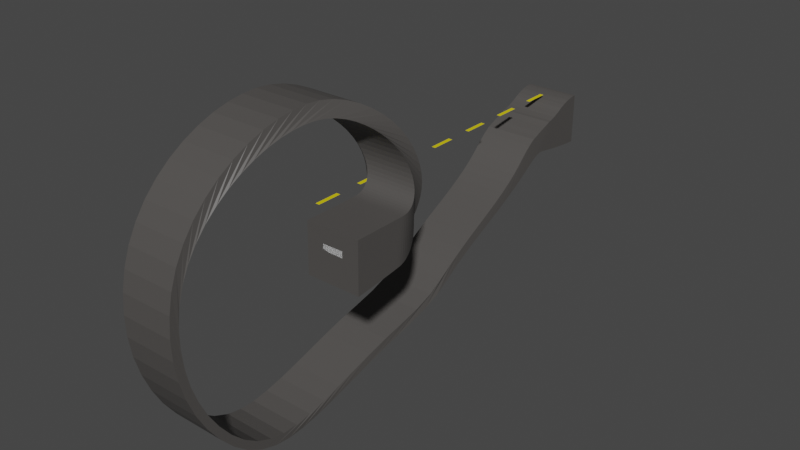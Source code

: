 # Source: loop.blend  (saved by Blender 2.90.8; exported with 4.5.12 LTS)
import bpy
from mathutils import Matrix  # noqa: F401  (used for matrix-valued properties, if any)

bpy.ops.wm.read_factory_settings(use_empty=True)
scene = bpy.context.scene
scene.name = 'Scene'

# ---- collections
col_collection = bpy.data.collections.new('Collection'); scene.collection.children.link(col_collection)
col_start_and_end = bpy.data.collections.new('start and end'); scene.collection.children.link(col_start_and_end)

# ---- materials (node trees are filled in below, after node groups)
mat_yellow_paint = bpy.data.materials.new('yellow paint')
mat_yellow_paint.use_transparent_shadow = False
mat_road = bpy.data.materials.new('road')
mat_road.use_backface_culling = True
mat_road.use_transparent_shadow = False

# ---- material node trees
mat_yellow_paint.use_nodes = True; mat_yellow_paint.node_tree.nodes.clear()
_N = mat_yellow_paint.node_tree.nodes; _L = mat_yellow_paint.node_tree.links
n0 = _N.new('ShaderNodeBsdfPrincipled'); n0.name = 'Principled BSDF'; n0.location = (10, 300)
n0.distribution = 'GGX'
n0.subsurface_method = 'BURLEY'
n0.inputs[0].default_value = (0.8, 0.6576, 0.0, 1.0)
n0.inputs[3].default_value = 1.45
n0.inputs[27].default_value = (0.0, 0.0, 0.0, 1.0)
n0.inputs[28].default_value = 1.0
n1 = _N.new('ShaderNodeOutputMaterial'); n1.name = 'Material Output'; n1.location = (300, 300)
_L.new(n0.outputs[0], n1.inputs[0])
n1.is_active_output = True
mat_road.use_nodes = True; mat_road.node_tree.nodes.clear()
_N = mat_road.node_tree.nodes; _L = mat_road.node_tree.links
n0 = _N.new('ShaderNodeBsdfPrincipled'); n0.name = 'Principled BSDF'; n0.location = (10, 300)
n0.distribution = 'GGX'
n0.subsurface_method = 'BURLEY'
n0.inputs[0].default_value = (0.08001, 0.07511, 0.07156, 1.0)
n0.inputs[3].default_value = 1.45
n0.inputs[27].default_value = (0.0, 0.0, 0.0, 1.0)
n0.inputs[28].default_value = 1.0
n1 = _N.new('ShaderNodeOutputMaterial'); n1.name = 'Material Output'; n1.location = (300, 300)
_L.new(n0.outputs[0], n1.inputs[0])
n1.is_active_output = True

# ---- world
world_world = bpy.data.worlds.new('World'); scene.world = world_world
world_world.use_nodes = True; world_world.node_tree.nodes.clear()
_N = world_world.node_tree.nodes; _L = world_world.node_tree.links
n0 = _N.new('ShaderNodeOutputWorld'); n0.name = 'World Output'; n0.location = (300, 300)
n1 = _N.new('ShaderNodeBackground'); n1.name = 'Background'; n1.location = (10, 300)
n1.inputs[0].default_value = (0.05088, 0.05088, 0.05088, 1.0)
_L.new(n1.outputs[0], n0.inputs[0])
n0.is_active_output = True
world_world.color = (0.05088, 0.05088, 0.05088)
world_world.use_sun_shadow = False
world_world.sun_shadow_jitter_overblur = 0.0

# ---- meshes
me_plane = bpy.data.meshes.new('Plane')
me_plane.from_pydata([(-1.0, -1.0, 0.9572), (1.0, -1.0, 0.9572), (-1.0, 1.0, 0.9572), (1.0, 1.0, 0.9572)], [], [(0, 1, 3, 2)])
_uv = me_plane.uv_layers.new(name='UVMap')
_uv.uv.foreach_set('vector', [0.0, 0.0, 1.0, 0.0, 1.0, 1.0, 0.0, 1.0])
me_plane.use_remesh_fix_poles = True
me_plane.use_remesh_preserve_attributes = False
me_plane.use_mirror_vertex_groups = False
me_plane.update()
me_plane_001 = bpy.data.meshes.new('Plane.001')
me_plane_001.from_pydata([(-1.0, -1.0, -0.05), (1.0, -1.0, -0.05), (-1.0, 1.0, -0.05), (1.0, 1.0, -0.05), (-1.0, -1.0, -0.05), (1.0, -1.0, -0.05), (-1.0, 1.0, -0.05), (1.0, 1.0, -0.05)], [], [(0, 2, 3, 1), (4, 5, 7, 6), (1, 3, 7, 5), (2, 0, 4, 6), (3, 2, 6, 7), (0, 1, 5, 4)])
_uv = me_plane_001.uv_layers.new(name='UVMap')
_uv.uv.foreach_set('vector', [0.0, 0.0, 0.0, 1.0, 1.0, 1.0, 1.0, 0.0, 0.0, 0.0, 1.0, 0.0, 1.0, 1.0, 0.0, 1.0, 1.0, 0.0, 1.0, 1.0, 1.0, 1.0, 1.0, 0.0, 0.0, 1.0, 0.0, 0.0, 0.0, 0.0, 0.0, 1.0, 1.0, 1.0, 0.0, 1.0, 0.0, 1.0, 1.0, 1.0, 0.0, 0.0, 1.0, 0.0, 1.0, 0.0, 0.0, 0.0])
me_plane_001.use_remesh_fix_poles = True
me_plane_001.use_remesh_preserve_attributes = False
me_plane_001.use_mirror_vertex_groups = False
me_plane_001.update()
me_plane_002 = bpy.data.meshes.new('Plane.002')
me_plane_002.from_pydata([(-1.0, -1.0, 0.0), (1.0, -1.0, 0.0), (-1.0, 1.0, 0.0), (1.0, 1.0, 0.0)], [], [(0, 1, 3, 2)])
_uv = me_plane_002.uv_layers.new(name='UVMap')
_uv.uv.foreach_set('vector', [0.0, 0.0, 1.0, 0.0, 1.0, 1.0, 0.0, 1.0])
me_plane_002.materials.append(mat_yellow_paint)
me_plane_002.use_remesh_fix_poles = True
me_plane_002.use_remesh_preserve_attributes = False
me_plane_002.use_mirror_vertex_groups = False
me_plane_002.update()
me_cube_001 = bpy.data.meshes.new('Cube.001')
me_cube_001.from_pydata([(0.544, -1.061, -0.935), (0.544, -1.057, 1.0), (-1.056, 1.056, -0.9842), (-1.056, 1.057, 1.0), (2.656, -1.06, -0.9603), (2.656, -1.057, 1.0), (1.056, 1.056, -0.9842), (1.056, 1.057, 1.0), (-1.056, 1.038, -0.9763), (-1.056, 1.02, -0.967), (-1.056, 1.002, -0.9563), (-1.056, 0.9833, -0.9443), (-1.056, 0.9649, -0.9311), (-1.056, 0.9464, -0.9168), (-1.056, 0.9278, -0.9014), (-1.056, 0.9092, -0.8849), (-1.056, 0.8905, -0.8675), (-1.056, 0.8717, -0.8492), (-1.056, 0.8529, -0.83), (-1.056, 0.8341, -0.8102), (-1.056, 0.8152, -0.7896), (-1.056, 0.7963, -0.7684), (-1.056, 0.7773, -0.7466), (-1.056, 0.7583, -0.7244), (-1.056, 0.7393, -0.7017), (-1.057, 0.7193, -0.7029), (-1.058, 0.6974, -0.746), (-1.06, 0.6733, -0.826), (-1.062, 0.6466, -0.9374), (-1.065, 0.6169, -1.075), (-1.068, 0.5836, -1.233), (-1.071, 0.5463, -1.407), (-1.074, 0.5043, -1.594), (-1.078, 0.4574, -1.79), (-1.08, 0.4051, -1.994), (-1.083, 0.3473, -2.206), (-1.086, 0.2841, -2.428), (-1.088, 0.2155, -2.663), (-1.09, 0.1421, -2.919), (-1.092, 0.06454, -3.202), (-1.094, -0.0162, -3.523), (-1.095, -0.0989, -3.895), (-1.105, -0.1859, -4.28), (-1.163, -0.2826, -4.628), (-1.24, -0.3864, -4.932), (-1.333, -0.4947, -5.211), (-1.435, -0.6025, -5.521), (-1.542, -0.7082, -5.861), (-1.645, -0.8116, -6.203), (-1.736, -0.9126, -6.515), (-1.806, -1.011, -6.767), (-1.847, -1.107, -6.929), (-1.856, -1.199, -6.981), (-1.856, -1.29, -6.912), (-1.856, -1.378, -6.71), (-1.856, -1.464, -6.368), (-1.856, -1.546, -5.883), (-1.856, -1.622, -5.274), (-1.856, -1.689, -4.605), (-1.856, -1.743, -3.893), (-1.856, -1.785, -3.149), (-1.856, -1.815, -2.383), (-1.856, -1.831, -1.609), (-1.856, -1.834, -0.8359), (-1.856, -1.824, -0.0771), (-1.856, -1.802, 0.6565), (-1.842, -1.768, 1.354), (-1.81, -1.723, 2.006), (-1.763, -1.669, 2.604), (-1.708, -1.606, 3.14), (-1.651, -1.536, 3.609), (-1.598, -1.46, 4.005), (-1.552, -1.38, 4.327), (-1.516, -1.298, 4.573), (-1.491, -1.214, 4.743), (-1.477, -1.13, 4.839), (-1.473, -1.048, 4.864), (-1.451, -0.9694, 4.824), (-1.395, -0.8941, 4.722), (-1.304, -0.8237, 4.565), (-1.168, -0.7588, 4.359), (-0.9942, -0.7001, 4.113), (-0.8239, -0.648, 3.833), (-0.6631, -0.6027, 3.527), (-0.5167, -0.5643, 3.202), (-0.3882, -0.5329, 2.865), (-0.2797, -0.5081, 2.522), (-0.1921, -0.4899, 2.179), (-0.1249, -0.4781, 1.85), (-0.07701, -0.4731, 1.548), (-0.04644, -0.474, 1.272), (-0.03078, -0.4799, 1.02), (-0.02741, -0.49, 0.7904), (-0.0337, -0.5034, 0.5804), (-0.04717, -0.5194, 0.3885), (-0.04895, -0.5374, 0.2141), (0.07058, -0.5571, 0.06039), (0.1763, -0.5776, -0.07868), (0.2679, -0.5991, -0.196), (0.3455, -0.6212, -0.2925), (0.4093, -0.6433, -0.374), (0.4598, -0.6649, -0.4439), (0.4978, -0.686, -0.503), (0.524, -0.7063, -0.5522), (0.5391, -0.7258, -0.5926), (0.544, -0.7445, -0.6251), (0.544, -0.7623, -0.6505), (0.544, -0.7792, -0.67), (0.544, -0.7957, -0.6869), (0.544, -0.8122, -0.7039), (0.544, -0.8287, -0.721), (0.544, -0.8452, -0.7381), (0.544, -0.8617, -0.7551), (0.544, -0.8782, -0.7721), (0.544, -0.8947, -0.7888), (0.544, -0.9113, -0.8054), (0.544, -0.9278, -0.8216), (0.544, -0.9444, -0.8376), (0.544, -0.961, -0.8531), (0.544, -0.9776, -0.8682), (0.544, -0.9943, -0.8828), (0.544, -1.011, -0.8969), (0.544, -1.028, -0.9103), (0.544, -1.044, -0.923), (0.544, -1.04, 1.0), (0.544, -1.022, 1.0), (0.544, -1.004, 1.0), (0.544, -0.9868, 1.0), (0.544, -0.9692, 1.0), (0.544, -0.9516, 1.0), (0.544, -0.9341, 1.0), (0.544, -0.9165, 1.0), (0.544, -0.8989, 1.0), (0.544, -0.8813, 1.0), (0.544, -0.8637, 1.0), (0.544, -0.8462, 1.0), (0.544, -0.8286, 1.0), (0.544, -0.811, 1.001), (0.544, -0.7935, 1.001), (0.544, -0.776, 1.003), (0.544, -0.7585, 1.004), (0.544, -0.7414, 1.009), (0.544, -0.7251, 1.022), (0.544, -0.7095, 1.042), (0.541, -0.6947, 1.073), (0.5323, -0.6808, 1.116), (0.5184, -0.6678, 1.172), (0.4992, -0.6559, 1.241), (0.4748, -0.6452, 1.324), (0.4447, -0.6359, 1.422), (0.4083, -0.6283, 1.537), (0.3649, -0.6228, 1.668), (0.3133, -0.6196, 1.816), (0.2528, -0.619, 1.98), (0.182, -0.6214, 2.157), (0.1002, -0.6271, 2.347), (0.006313, -0.6365, 2.547), (-0.1001, -0.6498, 2.755), (-0.2193, -0.6675, 2.968), (-0.351, -0.6897, 3.182), (-0.4943, -0.7168, 3.394), (-0.6474, -0.7489, 3.598), (-0.7953, -0.7861, 3.79), (-0.9159, -0.8284, 3.965), (-1.019, -0.8757, 4.117), (-1.101, -0.9277, 4.24), (-1.159, -0.9841, 4.329), (-1.19, -1.045, 4.379), (-1.205, -1.108, 4.383), (-1.227, -1.175, 4.337), (-1.258, -1.243, 4.238), (-1.3, -1.311, 4.081), (-1.353, -1.38, 3.863), (-1.415, -1.447, 3.584), (-1.486, -1.511, 3.243), (-1.562, -1.571, 2.841), (-1.639, -1.627, 2.38), (-1.713, -1.676, 1.864), (-1.777, -1.717, 1.296), (-1.825, -1.749, 0.6848), (-1.851, -1.772, 0.03575), (-1.852, -1.785, -0.6424), (-1.852, -1.786, -1.34), (-1.854, -1.776, -2.049), (-1.855, -1.755, -2.757), (-1.856, -1.721, -3.455), (-1.856, -1.676, -4.132), (-1.856, -1.62, -4.778), (-1.856, -1.553, -5.382), (-1.856, -1.479, -5.888), (-1.856, -1.401, -6.267), (-1.856, -1.319, -6.516), (-1.856, -1.234, -6.639), (-1.856, -1.147, -6.642), (-1.836, -1.057, -6.534), (-1.782, -0.9632, -6.326), (-1.702, -0.8662, -6.042), (-1.605, -0.7662, -5.712), (-1.499, -0.6632, -5.366), (-1.393, -0.5573, -5.035), (-1.292, -0.4487, -4.745), (-1.204, -0.3416, -4.455), (-1.134, -0.241, -4.111), (-1.12, -0.1504, -3.721), (-1.119, -0.06458, -3.329), (-1.118, 0.01918, -2.975), (-1.117, 0.1003, -2.662), (-1.115, 0.1776, -2.378), (-1.113, 0.2501, -2.11), (-1.11, 0.3171, -1.852), (-1.107, 0.378, -1.597), (-1.104, 0.4327, -1.341), (-1.1, 0.4813, -1.082), (-1.096, 0.5239, -0.8203), (-1.092, 0.561, -0.5575), (-1.088, 0.5948, -0.3405), (-1.084, 0.6207, -0.1888), (-1.079, 0.6561, -0.01296), (-1.075, 0.6816, 0.05843), (-1.071, 0.7123, 0.1558), (-1.067, 0.7398, 0.2309), (-1.063, 0.7585, 0.2805), (-1.06, 0.7773, 0.3376), (-1.058, 0.7975, 0.4012), (-1.057, 0.8158, 0.4274), (-1.056, 0.8331, 0.4675), (-1.056, 0.8503, 0.5086), (-1.056, 0.8654, 0.5589), (-1.056, 0.8797, 0.6033), (-1.056, 0.8932, 0.649), (-1.056, 0.9056, 0.6988), (-1.056, 0.9172, 0.7469), (-1.056, 0.929, 0.7848), (-1.056, 0.9434, 0.8295), (-1.056, 0.9582, 0.8652), (-1.056, 0.9721, 0.9019), (-1.056, 0.9876, 0.9351), (-1.056, 1.004, 0.9575), (-1.056, 1.022, 0.9818), (-1.056, 1.04, 0.9985), (2.656, -1.043, -0.9509), (2.656, -1.026, -0.9407), (2.656, -1.009, -0.9298), (2.656, -0.992, -0.9182), (2.656, -0.9752, -0.906), (2.656, -0.9584, -0.8933), (2.656, -0.9417, -0.8801), (2.656, -0.925, -0.8665), (2.656, -0.9083, -0.8525), (2.656, -0.8916, -0.8382), (2.656, -0.8749, -0.8236), (2.656, -0.8583, -0.8088), (2.656, -0.8417, -0.7939), (2.656, -0.825, -0.7788), (2.656, -0.8084, -0.7637), (2.656, -0.7918, -0.7486), (2.652, -0.7752, -0.7333), (2.64, -0.7582, -0.7148), (2.62, -0.7404, -0.6895), (2.59, -0.7218, -0.6561), (2.551, -0.7024, -0.6137), (2.502, -0.6823, -0.561), (2.442, -0.6615, -0.4972), (2.371, -0.6403, -0.4214), (2.289, -0.6189, -0.3292), (2.195, -0.5976, -0.2197), (2.09, -0.5769, -0.08951), (1.974, -0.5569, 0.05811), (1.88, -0.5377, 0.2195), (1.882, -0.5197, 0.3934), (1.881, -0.5036, 0.5845), (1.875, -0.4902, 0.794), (1.864, -0.4801, 1.024), (1.844, -0.4742, 1.275), (1.814, -0.4733, 1.55), (1.772, -0.4782, 1.851), (1.718, -0.4899, 2.179), (1.652, -0.5081, 2.522), (1.57, -0.5329, 2.865), (1.473, -0.5643, 3.202), (1.361, -0.6027, 3.527), (1.236, -0.648, 3.833), (1.1, -0.7001, 4.113), (0.9572, -0.7588, 4.359), (0.8318, -0.8237, 4.565), (0.742, -0.8941, 4.722), (0.6863, -0.9694, 4.824), (0.6643, -1.048, 4.864), (0.66, -1.13, 4.839), (0.6458, -1.214, 4.743), (0.6207, -1.298, 4.573), (0.5843, -1.38, 4.327), (0.5376, -1.46, 4.005), (0.4826, -1.536, 3.609), (0.4229, -1.606, 3.14), (0.3635, -1.669, 2.604), (0.3109, -1.723, 2.006), (0.2723, -1.768, 1.354), (0.2561, -1.802, 0.6565), (0.256, -1.824, -0.0771), (0.256, -1.834, -0.8359), (0.256, -1.831, -1.609), (0.256, -1.815, -2.383), (0.256, -1.785, -3.149), (0.256, -1.743, -3.893), (0.256, -1.689, -4.605), (0.256, -1.622, -5.274), (0.256, -1.546, -5.883), (0.256, -1.464, -6.368), (0.256, -1.378, -6.71), (0.256, -1.29, -6.912), (0.256, -1.199, -6.981), (0.2653, -1.107, -6.929), (0.3059, -1.011, -6.767), (0.3763, -0.9126, -6.515), (0.4673, -0.8116, -6.203), (0.5702, -0.7082, -5.861), (0.6766, -0.6025, -5.521), (0.7792, -0.4947, -5.211), (0.8717, -0.3864, -4.932), (0.949, -0.2826, -4.628), (1.007, -0.1859, -4.28), (1.017, -0.0989, -3.895), (1.018, -0.0162, -3.523), (1.02, 0.06454, -3.202), (1.022, 0.1421, -2.919), (1.024, 0.2155, -2.663), (1.026, 0.2841, -2.428), (1.029, 0.3473, -2.206), (1.032, 0.4051, -1.994), (1.034, 0.4574, -1.79), (1.038, 0.5043, -1.594), (1.041, 0.5463, -1.407), (1.044, 0.5836, -1.233), (1.047, 0.6169, -1.075), (1.05, 0.6466, -0.9374), (1.052, 0.6733, -0.826), (1.054, 0.6974, -0.746), (1.055, 0.7193, -0.7029), (1.056, 0.7393, -0.7017), (1.056, 0.7583, -0.7244), (1.056, 0.7773, -0.7466), (1.056, 0.7963, -0.7684), (1.056, 0.8152, -0.7896), (1.056, 0.8341, -0.8102), (1.056, 0.8529, -0.83), (1.056, 0.8717, -0.8492), (1.056, 0.8905, -0.8675), (1.056, 0.9092, -0.8849), (1.056, 0.9278, -0.9014), (1.056, 0.9464, -0.9168), (1.056, 0.9649, -0.9311), (1.056, 0.9833, -0.9443), (1.056, 1.002, -0.9563), (1.056, 1.02, -0.967), (1.056, 1.038, -0.9763), (1.056, 1.04, 0.9985), (1.056, 1.022, 0.9818), (1.056, 1.004, 0.9575), (1.056, 0.9876, 0.9351), (1.056, 0.9721, 0.9019), (1.056, 0.9582, 0.8652), (1.056, 0.9434, 0.8295), (1.056, 0.929, 0.7848), (1.056, 0.9172, 0.7469), (1.056, 0.9056, 0.6988), (1.056, 0.8932, 0.649), (1.056, 0.8797, 0.6033), (1.056, 0.8654, 0.5589), (1.056, 0.8503, 0.5086), (1.056, 0.8331, 0.4675), (1.055, 0.8158, 0.4274), (1.054, 0.7975, 0.4012), (1.052, 0.7773, 0.3376), (1.049, 0.7585, 0.2805), (1.045, 0.7398, 0.2309), (1.041, 0.7123, 0.1558), (1.037, 0.6816, 0.05843), (1.033, 0.6561, -0.01296), (1.028, 0.6207, -0.1888), (1.024, 0.5948, -0.3405), (1.02, 0.561, -0.5575), (1.016, 0.5239, -0.8203), (1.012, 0.4813, -1.082), (1.008, 0.4327, -1.341), (1.005, 0.378, -1.597), (1.002, 0.3171, -1.852), (0.9993, 0.2501, -2.11), (0.997, 0.1776, -2.378), (0.9952, 0.1003, -2.662), (0.9938, 0.01918, -2.975), (0.9925, -0.06458, -3.329), (0.9916, -0.1504, -3.721), (0.9785, -0.241, -4.111), (0.9079, -0.3416, -4.455), (0.8198, -0.4487, -4.745), (0.7194, -0.5573, -5.035), (0.6127, -0.6632, -5.366), (0.5069, -0.7662, -5.712), (0.4099, -0.8662, -6.042), (0.33, -0.9632, -6.326), (0.2759, -1.057, -6.534), (0.256, -1.147, -6.642), (0.256, -1.234, -6.639), (0.256, -1.319, -6.516), (0.256, -1.401, -6.267), (0.256, -1.479, -5.888), (0.256, -1.553, -5.382), (0.256, -1.62, -4.778), (0.256, -1.676, -4.132), (0.256, -1.721, -3.455), (0.2568, -1.755, -2.757), (0.2586, -1.776, -2.049), (0.2602, -1.786, -1.34), (0.2608, -1.785, -0.6424), (0.2614, -1.772, 0.03575), (0.2935, -1.749, 0.6848), (0.3478, -1.717, 1.296), (0.417, -1.676, 1.864), (0.4944, -1.627, 2.38), (0.5741, -1.571, 2.841), (0.6513, -1.511, 3.243), (0.7221, -1.447, 3.584), (0.7842, -1.38, 3.863), (0.836, -1.311, 4.081), (0.8772, -1.243, 4.238), (0.908, -1.175, 4.337), (0.9295, -1.108, 4.383), (0.9436, -1.045, 4.379), (0.9741, -0.9841, 4.329), (1.03, -0.9277, 4.24), (1.108, -0.8757, 4.117), (1.206, -0.8284, 3.965), (1.32, -0.7861, 3.79), (1.451, -0.7489, 3.598), (1.582, -0.7168, 3.394), (1.705, -0.6897, 3.182), (1.818, -0.6675, 2.968), (1.921, -0.6498, 2.755), (2.015, -0.6365, 2.547), (2.098, -0.6271, 2.347), (2.173, -0.6214, 2.157), (2.24, -0.619, 1.98), (2.3, -0.6196, 1.816), (2.354, -0.6228, 1.668), (2.402, -0.6282, 1.535), (2.445, -0.6357, 1.42), (2.484, -0.6449, 1.32), (2.52, -0.6556, 1.236), (2.552, -0.6675, 1.166), (2.58, -0.6804, 1.11), (2.605, -0.6943, 1.067), (2.626, -0.7091, 1.035), (2.642, -0.7247, 1.015), (2.652, -0.7411, 1.004), (2.656, -0.7583, 1.0), (2.656, -0.7758, 1.0), (2.656, -0.7934, 1.0), (2.656, -0.811, 1.0), (2.656, -0.8286, 1.0), (2.656, -0.8462, 1.0), (2.656, -0.8637, 1.0), (2.656, -0.8813, 1.0), (2.656, -0.8989, 1.0), (2.656, -0.9165, 1.0), (2.656, -0.9341, 1.0), (2.656, -0.9516, 1.0), (2.656, -0.9692, 1.0), (2.656, -0.9868, 1.0), (2.656, -1.004, 1.0), (2.656, -1.022, 1.0), (2.656, -1.04, 1.0)], [], [(8, 239, 3, 2), (2, 3, 7, 6), (240, 471, 5, 4), (4, 5, 1, 0), (123, 240, 4, 0), (471, 124, 1, 5), (7, 3, 239, 356), (356, 239, 238, 357), (357, 238, 237, 358), (358, 237, 236, 359), (359, 236, 235, 360), (360, 235, 234, 361), (361, 234, 233, 362), (362, 233, 232, 363), (363, 232, 231, 364), (364, 231, 230, 365), (365, 230, 229, 366), (366, 229, 228, 367), (367, 228, 227, 368), (368, 227, 226, 369), (369, 226, 225, 370), (370, 225, 224, 371), (371, 224, 223, 372), (372, 223, 222, 373), (373, 222, 221, 374), (374, 221, 220, 375), (375, 220, 219, 376), (376, 219, 218, 377), (377, 218, 217, 378), (378, 217, 216, 379), (379, 216, 215, 380), (380, 215, 214, 381), (381, 214, 213, 382), (382, 213, 212, 383), (383, 212, 211, 384), (384, 211, 210, 385), (385, 210, 209, 386), (386, 209, 208, 387), (387, 208, 207, 388), (388, 207, 206, 389), (389, 206, 205, 390), (390, 205, 204, 391), (391, 204, 203, 392), (392, 203, 202, 393), (393, 202, 201, 394), (394, 201, 200, 395), (395, 200, 199, 396), (396, 199, 198, 397), (397, 198, 197, 398), (398, 197, 196, 399), (399, 196, 195, 400), (400, 195, 194, 401), (401, 194, 193, 402), (402, 193, 192, 403), (403, 192, 191, 404), (404, 191, 190, 405), (405, 190, 189, 406), (406, 189, 188, 407), (407, 188, 187, 408), (408, 187, 186, 409), (409, 186, 185, 410), (410, 185, 184, 411), (411, 184, 183, 412), (412, 183, 182, 413), (413, 182, 181, 414), (414, 181, 180, 415), (415, 180, 179, 416), (416, 179, 178, 417), (417, 178, 177, 418), (418, 177, 176, 419), (419, 176, 175, 420), (420, 175, 174, 421), (421, 174, 173, 422), (422, 173, 172, 423), (423, 172, 171, 424), (424, 171, 170, 425), (425, 170, 169, 426), (426, 169, 168, 427), (427, 168, 167, 428), (428, 167, 166, 429), (429, 166, 165, 430), (430, 165, 164, 431), (431, 164, 163, 432), (432, 163, 162, 433), (433, 162, 161, 434), (434, 161, 160, 435), (435, 160, 159, 436), (436, 159, 158, 437), (437, 158, 157, 438), (438, 157, 156, 439), (439, 156, 155, 440), (440, 155, 154, 441), (441, 154, 153, 442), (442, 153, 152, 443), (443, 152, 151, 444), (444, 151, 150, 445), (445, 150, 149, 446), (446, 149, 148, 447), (447, 148, 147, 448), (448, 147, 146, 449), (449, 146, 145, 450), (450, 145, 144, 451), (451, 144, 143, 452), (452, 143, 142, 453), (453, 142, 141, 454), (454, 141, 140, 455), (455, 140, 139, 456), (456, 139, 138, 457), (457, 138, 137, 458), (458, 137, 136, 459), (459, 136, 135, 460), (460, 135, 134, 461), (461, 134, 133, 462), (462, 133, 132, 463), (463, 132, 131, 464), (464, 131, 130, 465), (465, 130, 129, 466), (466, 129, 128, 467), (467, 128, 127, 468), (468, 127, 126, 469), (469, 126, 125, 470), (470, 125, 124, 471), (2, 6, 355, 8), (8, 355, 354, 9), (9, 354, 353, 10), (10, 353, 352, 11), (11, 352, 351, 12), (12, 351, 350, 13), (13, 350, 349, 14), (14, 349, 348, 15), (15, 348, 347, 16), (16, 347, 346, 17), (17, 346, 345, 18), (18, 345, 344, 19), (19, 344, 343, 20), (20, 343, 342, 21), (21, 342, 341, 22), (22, 341, 340, 23), (23, 340, 339, 24), (24, 339, 338, 25), (25, 338, 337, 26), (26, 337, 336, 27), (27, 336, 335, 28), (28, 335, 334, 29), (29, 334, 333, 30), (30, 333, 332, 31), (31, 332, 331, 32), (32, 331, 330, 33), (33, 330, 329, 34), (34, 329, 328, 35), (35, 328, 327, 36), (36, 327, 326, 37), (37, 326, 325, 38), (38, 325, 324, 39), (39, 324, 323, 40), (40, 323, 322, 41), (41, 322, 321, 42), (42, 321, 320, 43), (43, 320, 319, 44), (44, 319, 318, 45), (45, 318, 317, 46), (46, 317, 316, 47), (47, 316, 315, 48), (48, 315, 314, 49), (49, 314, 313, 50), (50, 313, 312, 51), (51, 312, 311, 52), (52, 311, 310, 53), (53, 310, 309, 54), (54, 309, 308, 55), (55, 308, 307, 56), (56, 307, 306, 57), (57, 306, 305, 58), (58, 305, 304, 59), (59, 304, 303, 60), (60, 303, 302, 61), (61, 302, 301, 62), (62, 301, 300, 63), (63, 300, 299, 64), (64, 299, 298, 65), (65, 298, 297, 66), (66, 297, 296, 67), (67, 296, 295, 68), (68, 295, 294, 69), (69, 294, 293, 70), (70, 293, 292, 71), (71, 292, 291, 72), (72, 291, 290, 73), (73, 290, 289, 74), (74, 289, 288, 75), (75, 288, 287, 76), (76, 287, 286, 77), (77, 286, 285, 78), (78, 285, 284, 79), (79, 284, 283, 80), (80, 283, 282, 81), (81, 282, 281, 82), (82, 281, 280, 83), (83, 280, 279, 84), (84, 279, 278, 85), (85, 278, 277, 86), (86, 277, 276, 87), (87, 276, 275, 88), (88, 275, 274, 89), (89, 274, 273, 90), (90, 273, 272, 91), (91, 272, 271, 92), (92, 271, 270, 93), (93, 270, 269, 94), (94, 269, 268, 95), (95, 268, 267, 96), (96, 267, 266, 97), (97, 266, 265, 98), (98, 265, 264, 99), (99, 264, 263, 100), (100, 263, 262, 101), (101, 262, 261, 102), (102, 261, 260, 103), (103, 260, 259, 104), (104, 259, 258, 105), (105, 258, 257, 106), (106, 257, 256, 107), (107, 256, 255, 108), (108, 255, 254, 109), (109, 254, 253, 110), (110, 253, 252, 111), (111, 252, 251, 112), (112, 251, 250, 113), (113, 250, 249, 114), (114, 249, 248, 115), (115, 248, 247, 116), (116, 247, 246, 117), (117, 246, 245, 118), (118, 245, 244, 119), (119, 244, 243, 120), (120, 243, 242, 121), (121, 242, 241, 122), (122, 241, 240, 123), (6, 7, 356, 355), (355, 356, 357, 354), (354, 357, 358, 353), (353, 358, 359, 352), (352, 359, 360, 351), (351, 360, 361, 350), (350, 361, 362, 349), (349, 362, 363, 348), (348, 363, 364, 347), (347, 364, 365, 346), (346, 365, 366, 345), (345, 366, 367, 344), (344, 367, 368, 343), (343, 368, 369, 342), (342, 369, 370, 341), (341, 370, 371, 340), (340, 371, 372, 339), (339, 372, 373, 338), (338, 373, 374, 337), (337, 374, 375, 336), (336, 375, 376, 335), (335, 376, 377, 334), (334, 377, 378, 333), (333, 378, 379, 332), (332, 379, 380, 331), (331, 380, 381, 330), (330, 381, 382, 329), (329, 382, 383, 328), (328, 383, 384, 327), (327, 384, 385, 326), (326, 385, 386, 325), (325, 386, 387, 324), (324, 387, 388, 323), (323, 388, 389, 322), (322, 389, 390, 321), (321, 390, 391, 320), (320, 391, 392, 319), (319, 392, 393, 318), (318, 393, 394, 317), (317, 394, 395, 316), (316, 395, 396, 315), (315, 396, 397, 314), (314, 397, 398, 313), (313, 398, 399, 312), (312, 399, 400, 311), (311, 400, 401, 310), (310, 401, 402, 309), (309, 402, 403, 308), (308, 403, 404, 307), (307, 404, 405, 306), (306, 405, 406, 305), (305, 406, 407, 304), (304, 407, 408, 303), (303, 408, 409, 302), (302, 409, 410, 301), (301, 410, 411, 300), (300, 411, 412, 299), (299, 412, 413, 298), (298, 413, 414, 297), (297, 414, 415, 296), (296, 415, 416, 295), (295, 416, 417, 294), (294, 417, 418, 293), (293, 418, 419, 292), (292, 419, 420, 291), (291, 420, 421, 290), (290, 421, 422, 289), (289, 422, 423, 288), (288, 423, 424, 287), (287, 424, 425, 286), (286, 425, 426, 285), (285, 426, 427, 284), (284, 427, 428, 283), (283, 428, 429, 282), (282, 429, 430, 281), (281, 430, 431, 280), (280, 431, 432, 279), (279, 432, 433, 278), (278, 433, 434, 277), (277, 434, 435, 276), (276, 435, 436, 275), (275, 436, 437, 274), (274, 437, 438, 273), (273, 438, 439, 272), (272, 439, 440, 271), (271, 440, 441, 270), (270, 441, 442, 269), (269, 442, 443, 268), (268, 443, 444, 267), (267, 444, 445, 266), (266, 445, 446, 265), (265, 446, 447, 264), (264, 447, 448, 263), (263, 448, 449, 262), (262, 449, 450, 261), (261, 450, 451, 260), (260, 451, 452, 259), (259, 452, 453, 258), (258, 453, 454, 257), (257, 454, 455, 256), (256, 455, 456, 255), (255, 456, 457, 254), (254, 457, 458, 253), (253, 458, 459, 252), (252, 459, 460, 251), (251, 460, 461, 250), (250, 461, 462, 249), (249, 462, 463, 248), (248, 463, 464, 247), (247, 464, 465, 246), (246, 465, 466, 245), (245, 466, 467, 244), (244, 467, 468, 243), (243, 468, 469, 242), (242, 469, 470, 241), (241, 470, 471, 240), (0, 1, 124, 123), (123, 124, 125, 122), (122, 125, 126, 121), (121, 126, 127, 120), (120, 127, 128, 119), (119, 128, 129, 118), (118, 129, 130, 117), (117, 130, 131, 116), (116, 131, 132, 115), (115, 132, 133, 114), (114, 133, 134, 113), (113, 134, 135, 112), (112, 135, 136, 111), (111, 136, 137, 110), (110, 137, 138, 109), (109, 138, 139, 108), (108, 139, 140, 107), (107, 140, 141, 106), (106, 141, 142, 105), (105, 142, 143, 104), (104, 143, 144, 103), (103, 144, 145, 102), (102, 145, 146, 101), (101, 146, 147, 100), (100, 147, 148, 99), (99, 148, 149, 98), (98, 149, 150, 97), (97, 150, 151, 96), (96, 151, 152, 95), (95, 152, 153, 94), (94, 153, 154, 93), (93, 154, 155, 92), (92, 155, 156, 91), (91, 156, 157, 90), (90, 157, 158, 89), (89, 158, 159, 88), (88, 159, 160, 87), (87, 160, 161, 86), (86, 161, 162, 85), (85, 162, 163, 84), (84, 163, 164, 83), (83, 164, 165, 82), (82, 165, 166, 81), (81, 166, 167, 80), (80, 167, 168, 79), (79, 168, 169, 78), (78, 169, 170, 77), (77, 170, 171, 76), (76, 171, 172, 75), (75, 172, 173, 74), (74, 173, 174, 73), (73, 174, 175, 72), (72, 175, 176, 71), (71, 176, 177, 70), (70, 177, 178, 69), (69, 178, 179, 68), (68, 179, 180, 67), (67, 180, 181, 66), (66, 181, 182, 65), (65, 182, 183, 64), (64, 183, 184, 63), (63, 184, 185, 62), (62, 185, 186, 61), (61, 186, 187, 60), (60, 187, 188, 59), (59, 188, 189, 58), (58, 189, 190, 57), (57, 190, 191, 56), (56, 191, 192, 55), (55, 192, 193, 54), (54, 193, 194, 53), (53, 194, 195, 52), (52, 195, 196, 51), (51, 196, 197, 50), (50, 197, 198, 49), (49, 198, 199, 48), (48, 199, 200, 47), (47, 200, 201, 46), (46, 201, 202, 45), (45, 202, 203, 44), (44, 203, 204, 43), (43, 204, 205, 42), (42, 205, 206, 41), (41, 206, 207, 40), (40, 207, 208, 39), (39, 208, 209, 38), (38, 209, 210, 37), (37, 210, 211, 36), (36, 211, 212, 35), (35, 212, 213, 34), (34, 213, 214, 33), (33, 214, 215, 32), (32, 215, 216, 31), (31, 216, 217, 30), (30, 217, 218, 29), (29, 218, 219, 28), (28, 219, 220, 27), (27, 220, 221, 26), (26, 221, 222, 25), (25, 222, 223, 24), (24, 223, 224, 23), (23, 224, 225, 22), (22, 225, 226, 21), (21, 226, 227, 20), (20, 227, 228, 19), (19, 228, 229, 18), (18, 229, 230, 17), (17, 230, 231, 16), (16, 231, 232, 15), (15, 232, 233, 14), (14, 233, 234, 13), (13, 234, 235, 12), (12, 235, 236, 11), (11, 236, 237, 10), (10, 237, 238, 9), (9, 238, 239, 8)])
_uv = me_cube_001.uv_layers.new(name='UVMap')
_uv.uv.foreach_set('vector', [0.375, 0.2479, 0.625, 0.2479, 0.625, 0.25, 0.375, 0.25, 0.375, 0.25, 0.625, 0.25, 0.625, 0.5, 0.375, 0.5, 0.375, 0.7479, 0.625, 0.7479, 0.625, 0.75, 0.375, 0.75, 0.375, 0.75, 0.625, 0.75, 0.625, 1.0, 0.375, 1.0, 0.125, 0.7479, 0.375, 0.7479, 0.375, 0.75, 0.125, 0.75, 0.625, 0.7479, 0.875, 0.7479, 0.875, 0.75, 0.625, 0.75, 0.625, 0.5, 0.875, 0.5, 0.875, 0.5021, 0.625, 0.5021, 0.625, 0.5021, 0.875, 0.5021, 0.875, 0.5043, 0.625, 0.5043, 0.625, 0.5043, 0.875, 0.5043, 0.875, 0.5064, 0.625, 0.5064, 0.625, 0.5064, 0.875, 0.5064, 0.875, 0.5085, 0.625, 0.5085, 0.625, 0.5085, 0.875, 0.5085, 0.875, 0.5107, 0.625, 0.5107, 0.625, 0.5107, 0.875, 0.5107, 0.875, 0.5128, 0.625, 0.5128, 0.625, 0.5128, 0.875, 0.5128, 0.875, 0.515, 0.625, 0.515, 0.625, 0.515, 0.875, 0.515, 0.875, 0.5171, 0.625, 0.5171, 0.625, 0.5171, 0.875, 0.5171, 0.875, 0.5192, 0.625, 0.5192, 0.625, 0.5192, 0.875, 0.5192, 0.875, 0.5214, 0.625, 0.5214, 0.625, 0.5214, 0.875, 0.5214, 0.875, 0.5235, 0.625, 0.5235, 0.625, 0.5235, 0.875, 0.5235, 0.875, 0.5256, 0.625, 0.5256, 0.625, 0.5256, 0.875, 0.5256, 0.875, 0.5278, 0.625, 0.5278, 0.625, 0.5278, 0.875, 0.5278, 0.875, 0.5299, 0.625, 0.5299, 0.625, 0.5299, 0.875, 0.5299, 0.875, 0.5321, 0.625, 0.5321, 0.625, 0.5321, 0.875, 0.5321, 0.875, 0.5342, 0.625, 0.5342, 0.625, 0.5342, 0.875, 0.5342, 0.875, 0.5363, 0.625, 0.5363, 0.625, 0.5363, 0.875, 0.5363, 0.875, 0.5385, 0.625, 0.5385, 0.625, 0.5385, 0.875, 0.5385, 0.875, 0.5406, 0.625, 0.5406, 0.625, 0.5406, 0.875, 0.5406, 0.875, 0.5427, 0.625, 0.5427, 0.625, 0.5427, 0.875, 0.5427, 0.875, 0.5449, 0.625, 0.5449, 0.625, 0.5449, 0.875, 0.5449, 0.875, 0.547, 0.625, 0.547, 0.625, 0.547, 0.875, 0.547, 0.875, 0.5491, 0.625, 0.5491, 0.625, 0.5491, 0.875, 0.5491, 0.875, 0.5513, 0.625, 0.5513, 0.625, 0.5513, 0.875, 0.5513, 0.875, 0.5534, 0.625, 0.5534, 0.625, 0.5534, 0.875, 0.5534, 0.875, 0.5556, 0.625, 0.5556, 0.625, 0.5556, 0.875, 0.5556, 0.875, 0.5577, 0.625, 0.5577, 0.625, 0.5577, 0.875, 0.5577, 0.875, 0.5598, 0.625, 0.5598, 0.625, 0.5598, 0.875, 0.5598, 0.875, 0.562, 0.625, 0.562, 0.625, 0.562, 0.875, 0.562, 0.875, 0.5641, 0.625, 0.5641, 0.625, 0.5641, 0.875, 0.5641, 0.875, 0.5662, 0.625, 0.5662, 0.625, 0.5662, 0.875, 0.5662, 0.875, 0.5684, 0.625, 0.5684, 0.625, 0.5684, 0.875, 0.5684, 0.875, 0.5705, 0.625, 0.5705, 0.625, 0.5705, 0.875, 0.5705, 0.875, 0.5726, 0.625, 0.5726, 0.625, 0.5726, 0.875, 0.5726, 0.875, 0.5748, 0.625, 0.5748, 0.625, 0.5748, 0.875, 0.5748, 0.875, 0.5769, 0.625, 0.5769, 0.625, 0.5769, 0.875, 0.5769, 0.875, 0.5791, 0.625, 0.5791, 0.625, 0.5791, 0.875, 0.5791, 0.875, 0.5812, 0.625, 0.5812, 0.625, 0.5812, 0.875, 0.5812, 0.875, 0.5833, 0.625, 0.5833, 0.625, 0.5833, 0.875, 0.5833, 0.875, 0.5855, 0.625, 0.5855, 0.625, 0.5855, 0.875, 0.5855, 0.875, 0.5876, 0.625, 0.5876, 0.625, 0.5876, 0.875, 0.5876, 0.875, 0.5897, 0.625, 0.5897, 0.625, 0.5897, 0.875, 0.5897, 0.875, 0.5919, 0.625, 0.5919, 0.625, 0.5919, 0.875, 0.5919, 0.875, 0.594, 0.625, 0.594, 0.625, 0.594, 0.875, 0.594, 0.875, 0.5962, 0.625, 0.5962, 0.625, 0.5962, 0.875, 0.5962, 0.875, 0.5983, 0.625, 0.5983, 0.625, 0.5983, 0.875, 0.5983, 0.875, 0.6004, 0.625, 0.6004, 0.625, 0.6004, 0.875, 0.6004, 0.875, 0.6026, 0.625, 0.6026, 0.625, 0.6026, 0.875, 0.6026, 0.875, 0.6047, 0.625, 0.6047, 0.625, 0.6047, 0.875, 0.6047, 0.875, 0.6068, 0.625, 0.6068, 0.625, 0.6068, 0.875, 0.6068, 0.875, 0.609, 0.625, 0.609, 0.625, 0.609, 0.875, 0.609, 0.875, 0.6111, 0.625, 0.6111, 0.625, 0.6111, 0.875, 0.6111, 0.875, 0.6132, 0.625, 0.6132, 0.625, 0.6132, 0.875, 0.6132, 0.875, 0.6154, 0.625, 0.6154, 0.625, 0.6154, 0.875, 0.6154, 0.875, 0.6175, 0.625, 0.6175, 0.625, 0.6175, 0.875, 0.6175, 0.875, 0.6197, 0.625, 0.6197, 0.625, 0.6197, 0.875, 0.6197, 0.875, 0.6218, 0.625, 0.6218, 0.625, 0.6218, 0.875, 0.6218, 0.875, 0.6239, 0.625, 0.6239, 0.625, 0.6239, 0.875, 0.6239, 0.875, 0.6261, 0.625, 0.6261, 0.625, 0.6261, 0.875, 0.6261, 0.875, 0.6282, 0.625, 0.6282, 0.625, 0.6282, 0.875, 0.6282, 0.875, 0.6303, 0.625, 0.6303, 0.625, 0.6303, 0.875, 0.6303, 0.875, 0.6325, 0.625, 0.6325, 0.625, 0.6325, 0.875, 0.6325, 0.875, 0.6346, 0.625, 0.6346, 0.625, 0.6346, 0.875, 0.6346, 0.875, 0.6368, 0.625, 0.6368, 0.625, 0.6368, 0.875, 0.6368, 0.875, 0.6389, 0.625, 0.6389, 0.625, 0.6389, 0.875, 0.6389, 0.875, 0.641, 0.625, 0.641, 0.625, 0.641, 0.875, 0.641, 0.875, 0.6432, 0.625, 0.6432, 0.625, 0.6432, 0.875, 0.6432, 0.875, 0.6453, 0.625, 0.6453, 0.625, 0.6453, 0.875, 0.6453, 0.875, 0.6474, 0.625, 0.6474, 0.625, 0.6474, 0.875, 0.6474, 0.875, 0.6496, 0.625, 0.6496, 0.625, 0.6496, 0.875, 0.6496, 0.875, 0.6517, 0.625, 0.6517, 0.625, 0.6517, 0.875, 0.6517, 0.875, 0.6538, 0.625, 0.6538, 0.625, 0.6538, 0.875, 0.6538, 0.875, 0.656, 0.625, 0.656, 0.625, 0.656, 0.875, 0.656, 0.875, 0.6581, 0.625, 0.6581, 0.625, 0.6581, 0.875, 0.6581, 0.875, 0.6603, 0.625, 0.6603, 0.625, 0.6603, 0.875, 0.6603, 0.875, 0.6624, 0.625, 0.6624, 0.625, 0.6624, 0.875, 0.6624, 0.875, 0.6645, 0.625, 0.6645, 0.625, 0.6645, 0.875, 0.6645, 0.875, 0.6667, 0.625, 0.6667, 0.625, 0.6667, 0.875, 0.6667, 0.875, 0.6688, 0.625, 0.6688, 0.625, 0.6688, 0.875, 0.6688, 0.875, 0.6709, 0.625, 0.6709, 0.625, 0.6709, 0.875, 0.6709, 0.875, 0.6731, 0.625, 0.6731, 0.625, 0.6731, 0.875, 0.6731, 0.875, 0.6752, 0.625, 0.6752, 0.625, 0.6752, 0.875, 0.6752, 0.875, 0.6774, 0.625, 0.6774, 0.625, 0.6774, 0.875, 0.6774, 0.875, 0.6795, 0.625, 0.6795, 0.625, 0.6795, 0.875, 0.6795, 0.875, 0.6816, 0.625, 0.6816, 0.625, 0.6816, 0.875, 0.6816, 0.875, 0.6838, 0.625, 0.6838, 0.625, 0.6838, 0.875, 0.6838, 0.875, 0.6859, 0.625, 0.6859, 0.625, 0.6859, 0.875, 0.6859, 0.875, 0.688, 0.625, 0.688, 0.625, 0.688, 0.875, 0.688, 0.875, 0.6902, 0.625, 0.6902, 0.625, 0.6902, 0.875, 0.6902, 0.875, 0.6923, 0.625, 0.6923, 0.625, 0.6923, 0.875, 0.6923, 0.875, 0.6944, 0.625, 0.6944, 0.625, 0.6944, 0.875, 0.6944, 0.875, 0.6966, 0.625, 0.6966, 0.625, 0.6966, 0.875, 0.6966, 0.875, 0.6987, 0.625, 0.6987, 0.625, 0.6987, 0.875, 0.6987, 0.875, 0.7009, 0.625, 0.7009, 0.625, 0.7009, 0.875, 0.7009, 0.875, 0.703, 0.625, 0.703, 0.625, 0.703, 0.875, 0.703, 0.875, 0.7051, 0.625, 0.7051, 0.625, 0.7051, 0.875, 0.7051, 0.875, 0.7073, 0.625, 0.7073, 0.625, 0.7073, 0.875, 0.7073, 0.875, 0.7094, 0.625, 0.7094, 0.625, 0.7094, 0.875, 0.7094, 0.875, 0.7115, 0.625, 0.7115, 0.625, 0.7115, 0.875, 0.7115, 0.875, 0.7137, 0.625, 0.7137, 0.625, 0.7137, 0.875, 0.7137, 0.875, 0.7158, 0.625, 0.7158, 0.625, 0.7158, 0.875, 0.7158, 0.875, 0.7179, 0.625, 0.7179, 0.625, 0.7179, 0.875, 0.7179, 0.875, 0.7201, 0.625, 0.7201, 0.625, 0.7201, 0.875, 0.7201, 0.875, 0.7222, 0.625, 0.7222, 0.625, 0.7222, 0.875, 0.7222, 0.875, 0.7244, 0.625, 0.7244, 0.625, 0.7244, 0.875, 0.7244, 0.875, 0.7265, 0.625, 0.7265, 0.625, 0.7265, 0.875, 0.7265, 0.875, 0.7286, 0.625, 0.7286, 0.625, 0.7286, 0.875, 0.7286, 0.875, 0.7308, 0.625, 0.7308, 0.625, 0.7308, 0.875, 0.7308, 0.875, 0.7329, 0.625, 0.7329, 0.625, 0.7329, 0.875, 0.7329, 0.875, 0.735, 0.625, 0.735, 0.625, 0.735, 0.875, 0.735, 0.875, 0.7372, 0.625, 0.7372, 0.625, 0.7372, 0.875, 0.7372, 0.875, 0.7393, 0.625, 0.7393, 0.625, 0.7393, 0.875, 0.7393, 0.875, 0.7415, 0.625, 0.7415, 0.625, 0.7415, 0.875, 0.7415, 0.875, 0.7436, 0.625, 0.7436, 0.625, 0.7436, 0.875, 0.7436, 0.875, 0.7457, 0.625, 0.7457, 0.625, 0.7457, 0.875, 0.7457, 0.875, 0.7479, 0.625, 0.7479, 0.125, 0.5, 0.375, 0.5, 0.375, 0.5021, 0.125, 0.5021, 0.125, 0.5021, 0.375, 0.5021, 0.375, 0.5043, 0.125, 0.5043, 0.125, 0.5043, 0.375, 0.5043, 0.375, 0.5064, 0.125, 0.5064, 0.125, 0.5064, 0.375, 0.5064, 0.375, 0.5085, 0.125, 0.5085, 0.125, 0.5085, 0.375, 0.5085, 0.375, 0.5107, 0.125, 0.5107, 0.125, 0.5107, 0.375, 0.5107, 0.375, 0.5128, 0.125, 0.5128, 0.125, 0.5128, 0.375, 0.5128, 0.375, 0.515, 0.125, 0.515, 0.125, 0.515, 0.375, 0.515, 0.375, 0.5171, 0.125, 0.5171, 0.125, 0.5171, 0.375, 0.5171, 0.375, 0.5192, 0.125, 0.5192, 0.125, 0.5192, 0.375, 0.5192, 0.375, 0.5214, 0.125, 0.5214, 0.125, 0.5214, 0.375, 0.5214, 0.375, 0.5235, 0.125, 0.5235, 0.125, 0.5235, 0.375, 0.5235, 0.375, 0.5256, 0.125, 0.5256, 0.125, 0.5256, 0.375, 0.5256, 0.375, 0.5278, 0.125, 0.5278, 0.125, 0.5278, 0.375, 0.5278, 0.375, 0.5299, 0.125, 0.5299, 0.125, 0.5299, 0.375, 0.5299, 0.375, 0.5321, 0.125, 0.5321, 0.125, 0.5321, 0.375, 0.5321, 0.375, 0.5342, 0.125, 0.5342, 0.125, 0.5342, 0.375, 0.5342, 0.375, 0.5363, 0.125, 0.5363, 0.125, 0.5363, 0.375, 0.5363, 0.375, 0.5385, 0.125, 0.5385, 0.125, 0.5385, 0.375, 0.5385, 0.375, 0.5406, 0.125, 0.5406, 0.125, 0.5406, 0.375, 0.5406, 0.375, 0.5427, 0.125, 0.5427, 0.125, 0.5427, 0.375, 0.5427, 0.375, 0.5449, 0.125, 0.5449, 0.125, 0.5449, 0.375, 0.5449, 0.375, 0.547, 0.125, 0.547, 0.125, 0.547, 0.375, 0.547, 0.375, 0.5491, 0.125, 0.5491, 0.125, 0.5491, 0.375, 0.5491, 0.375, 0.5513, 0.125, 0.5513, 0.125, 0.5513, 0.375, 0.5513, 0.375, 0.5534, 0.125, 0.5534, 0.125, 0.5534, 0.375, 0.5534, 0.375, 0.5556, 0.125, 0.5556, 0.125, 0.5556, 0.375, 0.5556, 0.375, 0.5577, 0.125, 0.5577, 0.125, 0.5577, 0.375, 0.5577, 0.375, 0.5598, 0.125, 0.5598, 0.125, 0.5598, 0.375, 0.5598, 0.375, 0.562, 0.125, 0.562, 0.125, 0.562, 0.375, 0.562, 0.375, 0.5641, 0.125, 0.5641, 0.125, 0.5641, 0.375, 0.5641, 0.375, 0.5662, 0.125, 0.5662, 0.125, 0.5662, 0.375, 0.5662, 0.375, 0.5684, 0.125, 0.5684, 0.125, 0.5684, 0.375, 0.5684, 0.375, 0.5705, 0.125, 0.5705, 0.125, 0.5705, 0.375, 0.5705, 0.375, 0.5726, 0.125, 0.5726, 0.125, 0.5726, 0.375, 0.5726, 0.375, 0.5748, 0.125, 0.5748, 0.125, 0.5748, 0.375, 0.5748, 0.375, 0.5769, 0.125, 0.5769, 0.125, 0.5769, 0.375, 0.5769, 0.375, 0.5791, 0.125, 0.5791, 0.125, 0.5791, 0.375, 0.5791, 0.375, 0.5812, 0.125, 0.5812, 0.125, 0.5812, 0.375, 0.5812, 0.375, 0.5833, 0.125, 0.5833, 0.125, 0.5833, 0.375, 0.5833, 0.375, 0.5855, 0.125, 0.5855, 0.125, 0.5855, 0.375, 0.5855, 0.375, 0.5876, 0.125, 0.5876, 0.125, 0.5876, 0.375, 0.5876, 0.375, 0.5897, 0.125, 0.5897, 0.125, 0.5897, 0.375, 0.5897, 0.375, 0.5919, 0.125, 0.5919, 0.125, 0.5919, 0.375, 0.5919, 0.375, 0.594, 0.125, 0.594, 0.125, 0.594, 0.375, 0.594, 0.375, 0.5962, 0.125, 0.5962, 0.125, 0.5962, 0.375, 0.5962, 0.375, 0.5983, 0.125, 0.5983, 0.125, 0.5983, 0.375, 0.5983, 0.375, 0.6004, 0.125, 0.6004, 0.125, 0.6004, 0.375, 0.6004, 0.375, 0.6026, 0.125, 0.6026, 0.125, 0.6026, 0.375, 0.6026, 0.375, 0.6047, 0.125, 0.6047, 0.125, 0.6047, 0.375, 0.6047, 0.375, 0.6068, 0.125, 0.6068, 0.125, 0.6068, 0.375, 0.6068, 0.375, 0.609, 0.125, 0.609, 0.125, 0.609, 0.375, 0.609, 0.375, 0.6111, 0.125, 0.6111, 0.125, 0.6111, 0.375, 0.6111, 0.375, 0.6132, 0.125, 0.6132, 0.125, 0.6132, 0.375, 0.6132, 0.375, 0.6154, 0.125, 0.6154, 0.125, 0.6154, 0.375, 0.6154, 0.375, 0.6175, 0.125, 0.6175, 0.125, 0.6175, 0.375, 0.6175, 0.375, 0.6197, 0.125, 0.6197, 0.125, 0.6197, 0.375, 0.6197, 0.375, 0.6218, 0.125, 0.6218, 0.125, 0.6218, 0.375, 0.6218, 0.375, 0.6239, 0.125, 0.6239, 0.125, 0.6239, 0.375, 0.6239, 0.375, 0.6261, 0.125, 0.6261, 0.125, 0.6261, 0.375, 0.6261, 0.375, 0.6282, 0.125, 0.6282, 0.125, 0.6282, 0.375, 0.6282, 0.375, 0.6303, 0.125, 0.6303, 0.125, 0.6303, 0.375, 0.6303, 0.375, 0.6325, 0.125, 0.6325, 0.125, 0.6325, 0.375, 0.6325, 0.375, 0.6346, 0.125, 0.6346, 0.125, 0.6346, 0.375, 0.6346, 0.375, 0.6368, 0.125, 0.6368, 0.125, 0.6368, 0.375, 0.6368, 0.375, 0.6389, 0.125, 0.6389, 0.125, 0.6389, 0.375, 0.6389, 0.375, 0.641, 0.125, 0.641, 0.125, 0.641, 0.375, 0.641, 0.375, 0.6432, 0.125, 0.6432, 0.125, 0.6432, 0.375, 0.6432, 0.375, 0.6453, 0.125, 0.6453, 0.125, 0.6453, 0.375, 0.6453, 0.375, 0.6474, 0.125, 0.6474, 0.125, 0.6474, 0.375, 0.6474, 0.375, 0.6496, 0.125, 0.6496, 0.125, 0.6496, 0.375, 0.6496, 0.375, 0.6517, 0.125, 0.6517, 0.125, 0.6517, 0.375, 0.6517, 0.375, 0.6538, 0.125, 0.6538, 0.125, 0.6538, 0.375, 0.6538, 0.375, 0.656, 0.125, 0.656, 0.125, 0.656, 0.375, 0.656, 0.375, 0.6581, 0.125, 0.6581, 0.125, 0.6581, 0.375, 0.6581, 0.375, 0.6603, 0.125, 0.6603, 0.125, 0.6603, 0.375, 0.6603, 0.375, 0.6624, 0.125, 0.6624, 0.125, 0.6624, 0.375, 0.6624, 0.375, 0.6645, 0.125, 0.6645, 0.125, 0.6645, 0.375, 0.6645, 0.375, 0.6667, 0.125, 0.6667, 0.125, 0.6667, 0.375, 0.6667, 0.375, 0.6688, 0.125, 0.6688, 0.125, 0.6688, 0.375, 0.6688, 0.375, 0.6709, 0.125, 0.6709, 0.125, 0.6709, 0.375, 0.6709, 0.375, 0.6731, 0.125, 0.6731, 0.125, 0.6731, 0.375, 0.6731, 0.375, 0.6752, 0.125, 0.6752, 0.125, 0.6752, 0.375, 0.6752, 0.375, 0.6774, 0.125, 0.6774, 0.125, 0.6774, 0.375, 0.6774, 0.375, 0.6795, 0.125, 0.6795, 0.125, 0.6795, 0.375, 0.6795, 0.375, 0.6816, 0.125, 0.6816, 0.125, 0.6816, 0.375, 0.6816, 0.375, 0.6838, 0.125, 0.6838, 0.125, 0.6838, 0.375, 0.6838, 0.375, 0.6859, 0.125, 0.6859, 0.125, 0.6859, 0.375, 0.6859, 0.375, 0.688, 0.125, 0.688, 0.125, 0.688, 0.375, 0.688, 0.375, 0.6902, 0.125, 0.6902, 0.125, 0.6902, 0.375, 0.6902, 0.375, 0.6923, 0.125, 0.6923, 0.125, 0.6923, 0.375, 0.6923, 0.375, 0.6944, 0.125, 0.6944, 0.125, 0.6944, 0.375, 0.6944, 0.375, 0.6966, 0.125, 0.6966, 0.125, 0.6966, 0.375, 0.6966, 0.375, 0.6987, 0.125, 0.6987, 0.125, 0.6987, 0.375, 0.6987, 0.375, 0.7009, 0.125, 0.7009, 0.125, 0.7009, 0.375, 0.7009, 0.375, 0.703, 0.125, 0.703, 0.125, 0.703, 0.375, 0.703, 0.375, 0.7051, 0.125, 0.7051, 0.125, 0.7051, 0.375, 0.7051, 0.375, 0.7073, 0.125, 0.7073, 0.125, 0.7073, 0.375, 0.7073, 0.375, 0.7094, 0.125, 0.7094, 0.125, 0.7094, 0.375, 0.7094, 0.375, 0.7115, 0.125, 0.7115, 0.125, 0.7115, 0.375, 0.7115, 0.375, 0.7137, 0.125, 0.7137, 0.125, 0.7137, 0.375, 0.7137, 0.375, 0.7158, 0.125, 0.7158, 0.125, 0.7158, 0.375, 0.7158, 0.375, 0.7179, 0.125, 0.7179, 0.125, 0.7179, 0.375, 0.7179, 0.375, 0.7201, 0.125, 0.7201, 0.125, 0.7201, 0.375, 0.7201, 0.375, 0.7222, 0.125, 0.7222, 0.125, 0.7222, 0.375, 0.7222, 0.375, 0.7244, 0.125, 0.7244, 0.125, 0.7244, 0.375, 0.7244, 0.375, 0.7265, 0.125, 0.7265, 0.125, 0.7265, 0.375, 0.7265, 0.375, 0.7286, 0.125, 0.7286, 0.125, 0.7286, 0.375, 0.7286, 0.375, 0.7308, 0.125, 0.7308, 0.125, 0.7308, 0.375, 0.7308, 0.375, 0.7329, 0.125, 0.7329, 0.125, 0.7329, 0.375, 0.7329, 0.375, 0.735, 0.125, 0.735, 0.125, 0.735, 0.375, 0.735, 0.375, 0.7372, 0.125, 0.7372, 0.125, 0.7372, 0.375, 0.7372, 0.375, 0.7393, 0.125, 0.7393, 0.125, 0.7393, 0.375, 0.7393, 0.375, 0.7415, 0.125, 0.7415, 0.125, 0.7415, 0.375, 0.7415, 0.375, 0.7436, 0.125, 0.7436, 0.125, 0.7436, 0.375, 0.7436, 0.375, 0.7457, 0.125, 0.7457, 0.125, 0.7457, 0.375, 0.7457, 0.375, 0.7479, 0.125, 0.7479, 0.375, 0.5, 0.625, 0.5, 0.625, 0.5021, 0.375, 0.5021, 0.375, 0.5021, 0.625, 0.5021, 0.625, 0.5043, 0.375, 0.5043, 0.375, 0.5043, 0.625, 0.5043, 0.625, 0.5064, 0.375, 0.5064, 0.375, 0.5064, 0.625, 0.5064, 0.625, 0.5085, 0.375, 0.5085, 0.375, 0.5085, 0.625, 0.5085, 0.625, 0.5107, 0.375, 0.5107, 0.375, 0.5107, 0.625, 0.5107, 0.625, 0.5128, 0.375, 0.5128, 0.375, 0.5128, 0.625, 0.5128, 0.625, 0.515, 0.375, 0.515, 0.375, 0.515, 0.625, 0.515, 0.625, 0.5171, 0.375, 0.5171, 0.375, 0.5171, 0.625, 0.5171, 0.625, 0.5192, 0.375, 0.5192, 0.375, 0.5192, 0.625, 0.5192, 0.625, 0.5214, 0.375, 0.5214, 0.375, 0.5214, 0.625, 0.5214, 0.625, 0.5235, 0.375, 0.5235, 0.375, 0.5235, 0.625, 0.5235, 0.625, 0.5256, 0.375, 0.5256, 0.375, 0.5256, 0.625, 0.5256, 0.625, 0.5278, 0.375, 0.5278, 0.375, 0.5278, 0.625, 0.5278, 0.625, 0.5299, 0.375, 0.5299, 0.375, 0.5299, 0.625, 0.5299, 0.625, 0.5321, 0.375, 0.5321, 0.375, 0.5321, 0.625, 0.5321, 0.625, 0.5342, 0.375, 0.5342, 0.375, 0.5342, 0.625, 0.5342, 0.625, 0.5363, 0.375, 0.5363, 0.375, 0.5363, 0.625, 0.5363, 0.625, 0.5385, 0.375, 0.5385, 0.375, 0.5385, 0.625, 0.5385, 0.625, 0.5406, 0.375, 0.5406, 0.375, 0.5406, 0.625, 0.5406, 0.625, 0.5427, 0.375, 0.5427, 0.375, 0.5427, 0.625, 0.5427, 0.625, 0.5449, 0.375, 0.5449, 0.375, 0.5449, 0.625, 0.5449, 0.625, 0.547, 0.375, 0.547, 0.375, 0.547, 0.625, 0.547, 0.625, 0.5491, 0.375, 0.5491, 0.375, 0.5491, 0.625, 0.5491, 0.625, 0.5513, 0.375, 0.5513, 0.375, 0.5513, 0.625, 0.5513, 0.625, 0.5534, 0.375, 0.5534, 0.375, 0.5534, 0.625, 0.5534, 0.625, 0.5556, 0.375, 0.5556, 0.375, 0.5556, 0.625, 0.5556, 0.625, 0.5577, 0.375, 0.5577, 0.375, 0.5577, 0.625, 0.5577, 0.625, 0.5598, 0.375, 0.5598, 0.375, 0.5598, 0.625, 0.5598, 0.625, 0.562, 0.375, 0.562, 0.375, 0.562, 0.625, 0.562, 0.625, 0.5641, 0.375, 0.5641, 0.375, 0.5641, 0.625, 0.5641, 0.625, 0.5662, 0.375, 0.5662, 0.375, 0.5662, 0.625, 0.5662, 0.625, 0.5684, 0.375, 0.5684, 0.375, 0.5684, 0.625, 0.5684, 0.625, 0.5705, 0.375, 0.5705, 0.375, 0.5705, 0.625, 0.5705, 0.625, 0.5726, 0.375, 0.5726, 0.375, 0.5726, 0.625, 0.5726, 0.625, 0.5748, 0.375, 0.5748, 0.375, 0.5748, 0.625, 0.5748, 0.625, 0.5769, 0.375, 0.5769, 0.375, 0.5769, 0.625, 0.5769, 0.625, 0.5791, 0.375, 0.5791, 0.375, 0.5791, 0.625, 0.5791, 0.625, 0.5812, 0.375, 0.5812, 0.375, 0.5812, 0.625, 0.5812, 0.625, 0.5833, 0.375, 0.5833, 0.375, 0.5833, 0.625, 0.5833, 0.625, 0.5855, 0.375, 0.5855, 0.375, 0.5855, 0.625, 0.5855, 0.625, 0.5876, 0.375, 0.5876, 0.375, 0.5876, 0.625, 0.5876, 0.625, 0.5897, 0.375, 0.5897, 0.375, 0.5897, 0.625, 0.5897, 0.625, 0.5919, 0.375, 0.5919, 0.375, 0.5919, 0.625, 0.5919, 0.625, 0.594, 0.375, 0.594, 0.375, 0.594, 0.625, 0.594, 0.625, 0.5962, 0.375, 0.5962, 0.375, 0.5962, 0.625, 0.5962, 0.625, 0.5983, 0.375, 0.5983, 0.375, 0.5983, 0.625, 0.5983, 0.625, 0.6004, 0.375, 0.6004, 0.375, 0.6004, 0.625, 0.6004, 0.625, 0.6026, 0.375, 0.6026, 0.375, 0.6026, 0.625, 0.6026, 0.625, 0.6047, 0.375, 0.6047, 0.375, 0.6047, 0.625, 0.6047, 0.625, 0.6068, 0.375, 0.6068, 0.375, 0.6068, 0.625, 0.6068, 0.625, 0.609, 0.375, 0.609, 0.375, 0.609, 0.625, 0.609, 0.625, 0.6111, 0.375, 0.6111, 0.375, 0.6111, 0.625, 0.6111, 0.625, 0.6132, 0.375, 0.6132, 0.375, 0.6132, 0.625, 0.6132, 0.625, 0.6154, 0.375, 0.6154, 0.375, 0.6154, 0.625, 0.6154, 0.625, 0.6175, 0.375, 0.6175, 0.375, 0.6175, 0.625, 0.6175, 0.625, 0.6197, 0.375, 0.6197, 0.375, 0.6197, 0.625, 0.6197, 0.625, 0.6218, 0.375, 0.6218, 0.375, 0.6218, 0.625, 0.6218, 0.625, 0.6239, 0.375, 0.6239, 0.375, 0.6239, 0.625, 0.6239, 0.625, 0.6261, 0.375, 0.6261, 0.375, 0.6261, 0.625, 0.6261, 0.625, 0.6282, 0.375, 0.6282, 0.375, 0.6282, 0.625, 0.6282, 0.625, 0.6303, 0.375, 0.6303, 0.375, 0.6303, 0.625, 0.6303, 0.625, 0.6325, 0.375, 0.6325, 0.375, 0.6325, 0.625, 0.6325, 0.625, 0.6346, 0.375, 0.6346, 0.375, 0.6346, 0.625, 0.6346, 0.625, 0.6368, 0.375, 0.6368, 0.375, 0.6368, 0.625, 0.6368, 0.625, 0.6389, 0.375, 0.6389, 0.375, 0.6389, 0.625, 0.6389, 0.625, 0.641, 0.375, 0.641, 0.375, 0.641, 0.625, 0.641, 0.625, 0.6432, 0.375, 0.6432, 0.375, 0.6432, 0.625, 0.6432, 0.625, 0.6453, 0.375, 0.6453, 0.375, 0.6453, 0.625, 0.6453, 0.625, 0.6474, 0.375, 0.6474, 0.375, 0.6474, 0.625, 0.6474, 0.625, 0.6496, 0.375, 0.6496, 0.375, 0.6496, 0.625, 0.6496, 0.625, 0.6517, 0.375, 0.6517, 0.375, 0.6517, 0.625, 0.6517, 0.625, 0.6538, 0.375, 0.6538, 0.375, 0.6538, 0.625, 0.6538, 0.625, 0.656, 0.375, 0.656, 0.375, 0.656, 0.625, 0.656, 0.625, 0.6581, 0.375, 0.6581, 0.375, 0.6581, 0.625, 0.6581, 0.625, 0.6603, 0.375, 0.6603, 0.375, 0.6603, 0.625, 0.6603, 0.625, 0.6624, 0.375, 0.6624, 0.375, 0.6624, 0.625, 0.6624, 0.625, 0.6645, 0.375, 0.6645, 0.375, 0.6645, 0.625, 0.6645, 0.625, 0.6667, 0.375, 0.6667, 0.375, 0.6667, 0.625, 0.6667, 0.625, 0.6688, 0.375, 0.6688, 0.375, 0.6688, 0.625, 0.6688, 0.625, 0.6709, 0.375, 0.6709, 0.375, 0.6709, 0.625, 0.6709, 0.625, 0.6731, 0.375, 0.6731, 0.375, 0.6731, 0.625, 0.6731, 0.625, 0.6752, 0.375, 0.6752, 0.375, 0.6752, 0.625, 0.6752, 0.625, 0.6774, 0.375, 0.6774, 0.375, 0.6774, 0.625, 0.6774, 0.625, 0.6795, 0.375, 0.6795, 0.375, 0.6795, 0.625, 0.6795, 0.625, 0.6816, 0.375, 0.6816, 0.375, 0.6816, 0.625, 0.6816, 0.625, 0.6838, 0.375, 0.6838, 0.375, 0.6838, 0.625, 0.6838, 0.625, 0.6859, 0.375, 0.6859, 0.375, 0.6859, 0.625, 0.6859, 0.625, 0.688, 0.375, 0.688, 0.375, 0.688, 0.625, 0.688, 0.625, 0.6902, 0.375, 0.6902, 0.375, 0.6902, 0.625, 0.6902, 0.625, 0.6923, 0.375, 0.6923, 0.375, 0.6923, 0.625, 0.6923, 0.625, 0.6944, 0.375, 0.6944, 0.375, 0.6944, 0.625, 0.6944, 0.625, 0.6966, 0.375, 0.6966, 0.375, 0.6966, 0.625, 0.6966, 0.625, 0.6987, 0.375, 0.6987, 0.375, 0.6987, 0.625, 0.6987, 0.625, 0.7009, 0.375, 0.7009, 0.375, 0.7009, 0.625, 0.7009, 0.625, 0.703, 0.375, 0.703, 0.375, 0.703, 0.625, 0.703, 0.625, 0.7051, 0.375, 0.7051, 0.375, 0.7051, 0.625, 0.7051, 0.625, 0.7073, 0.375, 0.7073, 0.375, 0.7073, 0.625, 0.7073, 0.625, 0.7094, 0.375, 0.7094, 0.375, 0.7094, 0.625, 0.7094, 0.625, 0.7115, 0.375, 0.7115, 0.375, 0.7115, 0.625, 0.7115, 0.625, 0.7137, 0.375, 0.7137, 0.375, 0.7137, 0.625, 0.7137, 0.625, 0.7158, 0.375, 0.7158, 0.375, 0.7158, 0.625, 0.7158, 0.625, 0.7179, 0.375, 0.7179, 0.375, 0.7179, 0.625, 0.7179, 0.625, 0.7201, 0.375, 0.7201, 0.375, 0.7201, 0.625, 0.7201, 0.625, 0.7222, 0.375, 0.7222, 0.375, 0.7222, 0.625, 0.7222, 0.625, 0.7244, 0.375, 0.7244, 0.375, 0.7244, 0.625, 0.7244, 0.625, 0.7265, 0.375, 0.7265, 0.375, 0.7265, 0.625, 0.7265, 0.625, 0.7286, 0.375, 0.7286, 0.375, 0.7286, 0.625, 0.7286, 0.625, 0.7308, 0.375, 0.7308, 0.375, 0.7308, 0.625, 0.7308, 0.625, 0.7329, 0.375, 0.7329, 0.375, 0.7329, 0.625, 0.7329, 0.625, 0.735, 0.375, 0.735, 0.375, 0.735, 0.625, 0.735, 0.625, 0.7372, 0.375, 0.7372, 0.375, 0.7372, 0.625, 0.7372, 0.625, 0.7393, 0.375, 0.7393, 0.375, 0.7393, 0.625, 0.7393, 0.625, 0.7415, 0.375, 0.7415, 0.375, 0.7415, 0.625, 0.7415, 0.625, 0.7436, 0.375, 0.7436, 0.375, 0.7436, 0.625, 0.7436, 0.625, 0.7457, 0.375, 0.7457, 0.375, 0.7457, 0.625, 0.7457, 0.625, 0.7479, 0.375, 0.7479, 0.375, 0.0, 0.625, 0.0, 0.625, 0.002137, 0.375, 0.002137, 0.375, 0.002137, 0.625, 0.002137, 0.625, 0.004274, 0.375, 0.004274, 0.375, 0.004274, 0.625, 0.004274, 0.625, 0.00641, 0.375, 0.00641, 0.375, 0.00641, 0.625, 0.00641, 0.625, 0.008547, 0.375, 0.008547, 0.375, 0.008547, 0.625, 0.008547, 0.625, 0.01068, 0.375, 0.01068, 0.375, 0.01068, 0.625, 0.01068, 0.625, 0.01282, 0.375, 0.01282, 0.375, 0.01282, 0.625, 0.01282, 0.625, 0.01496, 0.375, 0.01496, 0.375, 0.01496, 0.625, 0.01496, 0.625, 0.01709, 0.375, 0.01709, 0.375, 0.01709, 0.625, 0.01709, 0.625, 0.01923, 0.375, 0.01923, 0.375, 0.01923, 0.625, 0.01923, 0.625, 0.02137, 0.375, 0.02137, 0.375, 0.02137, 0.625, 0.02137, 0.625, 0.0235, 0.375, 0.0235, 0.375, 0.0235, 0.625, 0.0235, 0.625, 0.02564, 0.375, 0.02564, 0.375, 0.02564, 0.625, 0.02564, 0.625, 0.02778, 0.375, 0.02778, 0.375, 0.02778, 0.625, 0.02778, 0.625, 0.02991, 0.375, 0.02991, 0.375, 0.02991, 0.625, 0.02991, 0.625, 0.03205, 0.375, 0.03205, 0.375, 0.03205, 0.625, 0.03205, 0.625, 0.03419, 0.375, 0.03419, 0.375, 0.03419, 0.625, 0.03419, 0.625, 0.03632, 0.375, 0.03632, 0.375, 0.03632, 0.625, 0.03632, 0.625, 0.03846, 0.375, 0.03846, 0.375, 0.03846, 0.625, 0.03846, 0.625, 0.0406, 0.375, 0.0406, 0.375, 0.0406, 0.625, 0.0406, 0.625, 0.04274, 0.375, 0.04274, 0.375, 0.04274, 0.625, 0.04274, 0.625, 0.04487, 0.375, 0.04487, 0.375, 0.04487, 0.625, 0.04487, 0.625, 0.04701, 0.375, 0.04701, 0.375, 0.04701, 0.625, 0.04701, 0.625, 0.04915, 0.375, 0.04915, 0.375, 0.04915, 0.625, 0.04915, 0.625, 0.05128, 0.375, 0.05128, 0.375, 0.05128, 0.625, 0.05128, 0.625, 0.05342, 0.375, 0.05342, 0.375, 0.05342, 0.625, 0.05342, 0.625, 0.05556, 0.375, 0.05556, 0.375, 0.05556, 0.625, 0.05556, 0.625, 0.05769, 0.375, 0.05769, 0.375, 0.05769, 0.625, 0.05769, 0.625, 0.05983, 0.375, 0.05983, 0.375, 0.05983, 0.625, 0.05983, 0.625, 0.06197, 0.375, 0.06197, 0.375, 0.06197, 0.625, 0.06197, 0.625, 0.0641, 0.375, 0.0641, 0.375, 0.0641, 0.625, 0.0641, 0.625, 0.06624, 0.375, 0.06624, 0.375, 0.06624, 0.625, 0.06624, 0.625, 0.06838, 0.375, 0.06838, 0.375, 0.06838, 0.625, 0.06838, 0.625, 0.07051, 0.375, 0.07051, 0.375, 0.07051, 0.625, 0.07051, 0.625, 0.07265, 0.375, 0.07265, 0.375, 0.07265, 0.625, 0.07265, 0.625, 0.07479, 0.375, 0.07479, 0.375, 0.07479, 0.625, 0.07479, 0.625, 0.07692, 0.375, 0.07692, 0.375, 0.07692, 0.625, 0.07692, 0.625, 0.07906, 0.375, 0.07906, 0.375, 0.07906, 0.625, 0.07906, 0.625, 0.0812, 0.375, 0.0812, 0.375, 0.0812, 0.625, 0.0812, 0.625, 0.08333, 0.375, 0.08333, 0.375, 0.08333, 0.625, 0.08333, 0.625, 0.08547, 0.375, 0.08547, 0.375, 0.08547, 0.625, 0.08547, 0.625, 0.08761, 0.375, 0.08761, 0.375, 0.08761, 0.625, 0.08761, 0.625, 0.08974, 0.375, 0.08974, 0.375, 0.08974, 0.625, 0.08974, 0.625, 0.09188, 0.375, 0.09188, 0.375, 0.09188, 0.625, 0.09188, 0.625, 0.09402, 0.375, 0.09402, 0.375, 0.09402, 0.625, 0.09402, 0.625, 0.09615, 0.375, 0.09615, 0.375, 0.09615, 0.625, 0.09615, 0.625, 0.09829, 0.375, 0.09829, 0.375, 0.09829, 0.625, 0.09829, 0.625, 0.1004, 0.375, 0.1004, 0.375, 0.1004, 0.625, 0.1004, 0.625, 0.1026, 0.375, 0.1026, 0.375, 0.1026, 0.625, 0.1026, 0.625, 0.1047, 0.375, 0.1047, 0.375, 0.1047, 0.625, 0.1047, 0.625, 0.1068, 0.375, 0.1068, 0.375, 0.1068, 0.625, 0.1068, 0.625, 0.109, 0.375, 0.109, 0.375, 0.109, 0.625, 0.109, 0.625, 0.1111, 0.375, 0.1111, 0.375, 0.1111, 0.625, 0.1111, 0.625, 0.1132, 0.375, 0.1132, 0.375, 0.1132, 0.625, 0.1132, 0.625, 0.1154, 0.375, 0.1154, 0.375, 0.1154, 0.625, 0.1154, 0.625, 0.1175, 0.375, 0.1175, 0.375, 0.1175, 0.625, 0.1175, 0.625, 0.1197, 0.375, 0.1197, 0.375, 0.1197, 0.625, 0.1197, 0.625, 0.1218, 0.375, 0.1218, 0.375, 0.1218, 0.625, 0.1218, 0.625, 0.1239, 0.375, 0.1239, 0.375, 0.1239, 0.625, 0.1239, 0.625, 0.1261, 0.375, 0.1261, 0.375, 0.1261, 0.625, 0.1261, 0.625, 0.1282, 0.375, 0.1282, 0.375, 0.1282, 0.625, 0.1282, 0.625, 0.1303, 0.375, 0.1303, 0.375, 0.1303, 0.625, 0.1303, 0.625, 0.1325, 0.375, 0.1325, 0.375, 0.1325, 0.625, 0.1325, 0.625, 0.1346, 0.375, 0.1346, 0.375, 0.1346, 0.625, 0.1346, 0.625, 0.1368, 0.375, 0.1368, 0.375, 0.1368, 0.625, 0.1368, 0.625, 0.1389, 0.375, 0.1389, 0.375, 0.1389, 0.625, 0.1389, 0.625, 0.141, 0.375, 0.141, 0.375, 0.141, 0.625, 0.141, 0.625, 0.1432, 0.375, 0.1432, 0.375, 0.1432, 0.625, 0.1432, 0.625, 0.1453, 0.375, 0.1453, 0.375, 0.1453, 0.625, 0.1453, 0.625, 0.1474, 0.375, 0.1474, 0.375, 0.1474, 0.625, 0.1474, 0.625, 0.1496, 0.375, 0.1496, 0.375, 0.1496, 0.625, 0.1496, 0.625, 0.1517, 0.375, 0.1517, 0.375, 0.1517, 0.625, 0.1517, 0.625, 0.1538, 0.375, 0.1538, 0.375, 0.1538, 0.625, 0.1538, 0.625, 0.156, 0.375, 0.156, 0.375, 0.156, 0.625, 0.156, 0.625, 0.1581, 0.375, 0.1581, 0.375, 0.1581, 0.625, 0.1581, 0.625, 0.1603, 0.375, 0.1603, 0.375, 0.1603, 0.625, 0.1603, 0.625, 0.1624, 0.375, 0.1624, 0.375, 0.1624, 0.625, 0.1624, 0.625, 0.1645, 0.375, 0.1645, 0.375, 0.1645, 0.625, 0.1645, 0.625, 0.1667, 0.375, 0.1667, 0.375, 0.1667, 0.625, 0.1667, 0.625, 0.1688, 0.375, 0.1688, 0.375, 0.1688, 0.625, 0.1688, 0.625, 0.1709, 0.375, 0.1709, 0.375, 0.1709, 0.625, 0.1709, 0.625, 0.1731, 0.375, 0.1731, 0.375, 0.1731, 0.625, 0.1731, 0.625, 0.1752, 0.375, 0.1752, 0.375, 0.1752, 0.625, 0.1752, 0.625, 0.1774, 0.375, 0.1774, 0.375, 0.1774, 0.625, 0.1774, 0.625, 0.1795, 0.375, 0.1795, 0.375, 0.1795, 0.625, 0.1795, 0.625, 0.1816, 0.375, 0.1816, 0.375, 0.1816, 0.625, 0.1816, 0.625, 0.1838, 0.375, 0.1838, 0.375, 0.1838, 0.625, 0.1838, 0.625, 0.1859, 0.375, 0.1859, 0.375, 0.1859, 0.625, 0.1859, 0.625, 0.188, 0.375, 0.188, 0.375, 0.188, 0.625, 0.188, 0.625, 0.1902, 0.375, 0.1902, 0.375, 0.1902, 0.625, 0.1902, 0.625, 0.1923, 0.375, 0.1923, 0.375, 0.1923, 0.625, 0.1923, 0.625, 0.1944, 0.375, 0.1944, 0.375, 0.1944, 0.625, 0.1944, 0.625, 0.1966, 0.375, 0.1966, 0.375, 0.1966, 0.625, 0.1966, 0.625, 0.1987, 0.375, 0.1987, 0.375, 0.1987, 0.625, 0.1987, 0.625, 0.2009, 0.375, 0.2009, 0.375, 0.2009, 0.625, 0.2009, 0.625, 0.203, 0.375, 0.203, 0.375, 0.203, 0.625, 0.203, 0.625, 0.2051, 0.375, 0.2051, 0.375, 0.2051, 0.625, 0.2051, 0.625, 0.2073, 0.375, 0.2073, 0.375, 0.2073, 0.625, 0.2073, 0.625, 0.2094, 0.375, 0.2094, 0.375, 0.2094, 0.625, 0.2094, 0.625, 0.2115, 0.375, 0.2115, 0.375, 0.2115, 0.625, 0.2115, 0.625, 0.2137, 0.375, 0.2137, 0.375, 0.2137, 0.625, 0.2137, 0.625, 0.2158, 0.375, 0.2158, 0.375, 0.2158, 0.625, 0.2158, 0.625, 0.2179, 0.375, 0.2179, 0.375, 0.2179, 0.625, 0.2179, 0.625, 0.2201, 0.375, 0.2201, 0.375, 0.2201, 0.625, 0.2201, 0.625, 0.2222, 0.375, 0.2222, 0.375, 0.2222, 0.625, 0.2222, 0.625, 0.2244, 0.375, 0.2244, 0.375, 0.2244, 0.625, 0.2244, 0.625, 0.2265, 0.375, 0.2265, 0.375, 0.2265, 0.625, 0.2265, 0.625, 0.2286, 0.375, 0.2286, 0.375, 0.2286, 0.625, 0.2286, 0.625, 0.2308, 0.375, 0.2308, 0.375, 0.2308, 0.625, 0.2308, 0.625, 0.2329, 0.375, 0.2329, 0.375, 0.2329, 0.625, 0.2329, 0.625, 0.235, 0.375, 0.235, 0.375, 0.235, 0.625, 0.235, 0.625, 0.2372, 0.375, 0.2372, 0.375, 0.2372, 0.625, 0.2372, 0.625, 0.2393, 0.375, 0.2393, 0.375, 0.2393, 0.625, 0.2393, 0.625, 0.2415, 0.375, 0.2415, 0.375, 0.2415, 0.625, 0.2415, 0.625, 0.2436, 0.375, 0.2436, 0.375, 0.2436, 0.625, 0.2436, 0.625, 0.2457, 0.375, 0.2457, 0.375, 0.2457, 0.625, 0.2457, 0.625, 0.2479, 0.375, 0.2479])
me_cube_001.materials.append(mat_road)
me_cube_001.use_remesh_fix_poles = True
me_cube_001.use_remesh_preserve_attributes = False
me_cube_001.use_mirror_vertex_groups = False
me_cube_001.update()

# ---- objects
ob_zstart = bpy.data.objects.new('zstart', me_plane)
ob_zend = bpy.data.objects.new('zend', me_plane_001)
ob_paint = bpy.data.objects.new('paint', me_plane_002)
ob_road_001 = bpy.data.objects.new('road.001', me_cube_001)

# ---- transforms, parenting, visibility, modifiers, constraints
ob_zstart.location = (0.0, 0.03064, 0.0)
ob_zstart.rotation_euler = (-1.571, 1.474e-14, 6.283)
ob_zstart.lineart.crease_threshold = 0.0
ob_zend.location = (4.0, -35.97, 0.0)
ob_zend.rotation_euler = (-1.571, 1.474e-14, 6.283)
ob_zend.lineart.crease_threshold = 0.0
ob_paint.location = (0.0, -2.192, 2.51)
ob_paint.scale = (0.2, 1.25, 1.0)
ob_paint.lineart.crease_threshold = 0.0
_m = ob_paint.modifiers.new('Array', 'ARRAY')
_m.count = 7
_m.constant_offset_displace = (0.0, 0.0, 0.0)
_m.relative_offset_displace = (0.0, -2.0, 0.0)
ob_road_001.location = (0.0, -17.5, 0.0)
ob_road_001.scale = (2.5, 17.5, 2.5)
ob_road_001.lineart.crease_threshold = 0.0

# ---- collection membership
col_start_and_end.objects.link(ob_zstart)
col_start_and_end.objects.link(ob_zend)
col_start_and_end.objects.link(ob_paint)
col_start_and_end.objects.link(ob_road_001)

# ---- scene / render settings (as saved in the file)
scene.frame_start = 1; scene.frame_end = 250; scene.frame_set(2)
scene.render.engine = 'BLENDER_EEVEE_NEXT'
scene.cycles.use_denoising = False
scene.cycles.samples = 128
scene.cycles.sampling_pattern = 'TABULATED_SOBOL'
scene.cycles.use_adaptive_sampling = False
scene.cycles.use_light_tree = False
scene.view_settings.view_transform = 'Filmic'
bpy.context.view_layer.update()

# ---- added for rendering (the .blend has no active camera and no usable light): camera, sun
cam_auto = bpy.data.cameras.new('AutoCamera')
cam_auto.lens = 50.0
cam_auto.sensor_width = 36.0
cam_auto.clip_end = 1000.0
ob_auto_camera = bpy.data.objects.new('AutoCamera', cam_auto)
scene.collection.objects.link(ob_auto_camera)
ob_auto_camera.location = (56.2374, -90.5832, 41.5439)
ob_auto_camera.rotation_euler = (1.09748, -7.21219e-08, 0.694738)
scene.camera = ob_auto_camera
light_auto_sun = bpy.data.lights.new('AutoSun', 'SUN')
light_auto_sun.energy = 3.0
light_auto_sun.angle = 0.0523599
ob_auto_sun = bpy.data.objects.new('AutoSun', light_auto_sun)
scene.collection.objects.link(ob_auto_sun)
ob_auto_sun.rotation_euler = (0.872665, 0.174533, 0.523599)
bpy.context.view_layer.update()
